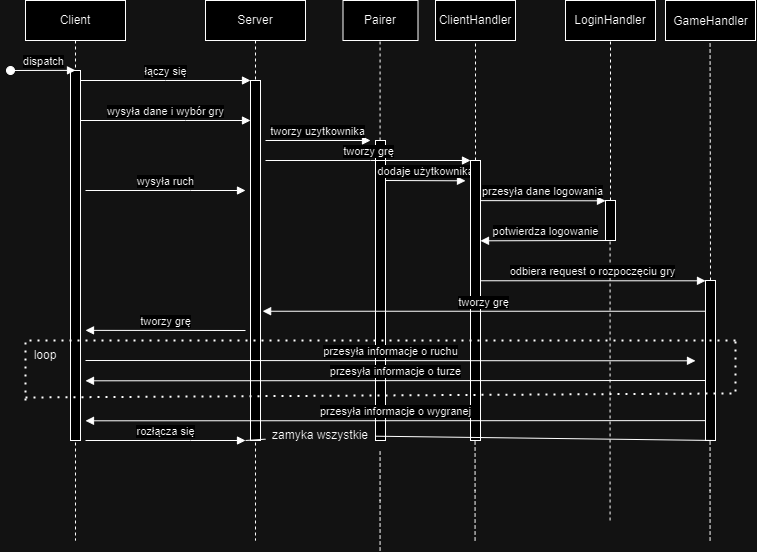

The diagram above was exported from draw.io. Its source (the exported page's mxGraphModel, read from the mxfile embedded in the PNG):
<mxGraphModel dx="913" dy="491" grid="1" gridSize="10" guides="1" tooltips="1" connect="1" arrows="1" fold="1" page="1" pageScale="1" pageWidth="850" pageHeight="1100" math="0" shadow="0">
  <root>
    <mxCell id="0" />
    <mxCell id="1" parent="0" />
    <mxCell id="aM9ryv3xv72pqoxQDRHE-1" value="Client" style="shape=umlLifeline;perimeter=lifelinePerimeter;whiteSpace=wrap;html=1;container=0;dropTarget=0;collapsible=0;recursiveResize=0;outlineConnect=0;portConstraint=eastwest;newEdgeStyle={&quot;edgeStyle&quot;:&quot;elbowEdgeStyle&quot;,&quot;elbow&quot;:&quot;vertical&quot;,&quot;curved&quot;:0,&quot;rounded&quot;:0};" parent="1" vertex="1">
      <mxGeometry x="40" y="40" width="100" height="540" as="geometry" />
    </mxCell>
    <mxCell id="aM9ryv3xv72pqoxQDRHE-2" value="" style="html=1;points=[];perimeter=orthogonalPerimeter;outlineConnect=0;targetShapes=umlLifeline;portConstraint=eastwest;newEdgeStyle={&quot;edgeStyle&quot;:&quot;elbowEdgeStyle&quot;,&quot;elbow&quot;:&quot;vertical&quot;,&quot;curved&quot;:0,&quot;rounded&quot;:0};" parent="aM9ryv3xv72pqoxQDRHE-1" vertex="1">
      <mxGeometry x="45" y="70" width="10" height="370" as="geometry" />
    </mxCell>
    <mxCell id="aM9ryv3xv72pqoxQDRHE-3" value="dispatch" style="html=1;verticalAlign=bottom;startArrow=oval;endArrow=block;startSize=8;edgeStyle=elbowEdgeStyle;elbow=vertical;curved=0;rounded=0;" parent="aM9ryv3xv72pqoxQDRHE-1" target="aM9ryv3xv72pqoxQDRHE-2" edge="1">
      <mxGeometry relative="1" as="geometry">
        <mxPoint x="-15" y="70" as="sourcePoint" />
      </mxGeometry>
    </mxCell>
    <mxCell id="aM9ryv3xv72pqoxQDRHE-5" value="Server" style="shape=umlLifeline;perimeter=lifelinePerimeter;whiteSpace=wrap;html=1;container=0;dropTarget=0;collapsible=0;recursiveResize=0;outlineConnect=0;portConstraint=eastwest;newEdgeStyle={&quot;edgeStyle&quot;:&quot;elbowEdgeStyle&quot;,&quot;elbow&quot;:&quot;vertical&quot;,&quot;curved&quot;:0,&quot;rounded&quot;:0};" parent="1" vertex="1">
      <mxGeometry x="220" y="40" width="100" height="540" as="geometry" />
    </mxCell>
    <mxCell id="aM9ryv3xv72pqoxQDRHE-6" value="" style="html=1;points=[];perimeter=orthogonalPerimeter;outlineConnect=0;targetShapes=umlLifeline;portConstraint=eastwest;newEdgeStyle={&quot;edgeStyle&quot;:&quot;elbowEdgeStyle&quot;,&quot;elbow&quot;:&quot;vertical&quot;,&quot;curved&quot;:0,&quot;rounded&quot;:0};" parent="aM9ryv3xv72pqoxQDRHE-5" vertex="1">
      <mxGeometry x="45" y="80" width="10" height="360" as="geometry" />
    </mxCell>
    <mxCell id="aM9ryv3xv72pqoxQDRHE-7" value="łączy się" style="html=1;verticalAlign=bottom;endArrow=block;edgeStyle=elbowEdgeStyle;elbow=vertical;curved=0;rounded=0;" parent="1" source="aM9ryv3xv72pqoxQDRHE-2" target="aM9ryv3xv72pqoxQDRHE-6" edge="1">
      <mxGeometry relative="1" as="geometry">
        <mxPoint x="195" y="130" as="sourcePoint" />
        <Array as="points">
          <mxPoint x="180" y="120" />
        </Array>
      </mxGeometry>
    </mxCell>
    <mxCell id="aM9ryv3xv72pqoxQDRHE-9" value="wysyła dane i wybór gry" style="html=1;verticalAlign=bottom;endArrow=block;edgeStyle=elbowEdgeStyle;elbow=horizontal;curved=0;rounded=0;" parent="1" source="aM9ryv3xv72pqoxQDRHE-2" target="aM9ryv3xv72pqoxQDRHE-6" edge="1">
      <mxGeometry relative="1" as="geometry">
        <mxPoint x="175" y="160" as="sourcePoint" />
        <Array as="points">
          <mxPoint x="200" y="160" />
        </Array>
        <mxPoint x="340" y="150" as="targetPoint" />
      </mxGeometry>
    </mxCell>
    <mxCell id="8lF7yaq4pHystT6_2i3B-6" value="wysyła ruch" style="html=1;verticalAlign=bottom;endArrow=block;edgeStyle=elbowEdgeStyle;elbow=horizontal;curved=0;rounded=0;" edge="1" parent="1">
      <mxGeometry relative="1" as="geometry">
        <mxPoint x="100" y="230" as="sourcePoint" />
        <Array as="points">
          <mxPoint x="205" y="230" />
        </Array>
        <mxPoint x="260" y="230" as="targetPoint" />
      </mxGeometry>
    </mxCell>
    <mxCell id="8lF7yaq4pHystT6_2i3B-7" value="rozłącza się" style="html=1;verticalAlign=bottom;endArrow=block;edgeStyle=elbowEdgeStyle;elbow=vertical;curved=0;rounded=0;" edge="1" parent="1">
      <mxGeometry relative="1" as="geometry">
        <mxPoint x="100" y="480" as="sourcePoint" />
        <Array as="points">
          <mxPoint x="205" y="480" />
        </Array>
        <mxPoint x="260" y="480" as="targetPoint" />
      </mxGeometry>
    </mxCell>
    <mxCell id="8lF7yaq4pHystT6_2i3B-9" value="" style="html=1;points=[];perimeter=orthogonalPerimeter;outlineConnect=0;targetShapes=umlLifeline;portConstraint=eastwest;newEdgeStyle={&quot;edgeStyle&quot;:&quot;elbowEdgeStyle&quot;,&quot;elbow&quot;:&quot;vertical&quot;,&quot;curved&quot;:0,&quot;rounded&quot;:0};" vertex="1" parent="1">
      <mxGeometry x="390" y="180" width="10" height="300" as="geometry" />
    </mxCell>
    <mxCell id="8lF7yaq4pHystT6_2i3B-10" value="tworzy uzytkownika" style="html=1;verticalAlign=bottom;endArrow=block;edgeStyle=elbowEdgeStyle;elbow=horizontal;curved=0;rounded=0;" edge="1" parent="1">
      <mxGeometry relative="1" as="geometry">
        <mxPoint x="280" y="180" as="sourcePoint" />
        <Array as="points">
          <mxPoint x="385" y="180" />
        </Array>
        <mxPoint x="385" y="180" as="targetPoint" />
      </mxGeometry>
    </mxCell>
    <mxCell id="8lF7yaq4pHystT6_2i3B-12" value="" style="rounded=0;whiteSpace=wrap;html=1;" vertex="1" parent="1">
      <mxGeometry x="357.5" y="40" width="75" height="40" as="geometry" />
    </mxCell>
    <mxCell id="8lF7yaq4pHystT6_2i3B-13" value="tworzy grę" style="html=1;verticalAlign=bottom;endArrow=block;edgeStyle=elbowEdgeStyle;elbow=horizontal;curved=0;rounded=0;" edge="1" parent="1" target="8lF7yaq4pHystT6_2i3B-19">
      <mxGeometry relative="1" as="geometry">
        <mxPoint x="280" y="200" as="sourcePoint" />
        <Array as="points">
          <mxPoint x="385" y="200" />
        </Array>
        <mxPoint x="470" y="200" as="targetPoint" />
      </mxGeometry>
    </mxCell>
    <mxCell id="8lF7yaq4pHystT6_2i3B-14" value="dodaje użytkownika" style="html=1;verticalAlign=bottom;endArrow=block;edgeStyle=elbowEdgeStyle;elbow=vertical;curved=0;rounded=0;" edge="1" parent="1">
      <mxGeometry relative="1" as="geometry">
        <mxPoint x="400" y="220" as="sourcePoint" />
        <Array as="points" />
        <mxPoint x="480" y="220" as="targetPoint" />
      </mxGeometry>
    </mxCell>
    <mxCell id="8lF7yaq4pHystT6_2i3B-15" value="Pairer" style="text;html=1;strokeColor=none;fillColor=none;align=center;verticalAlign=middle;whiteSpace=wrap;rounded=0;" vertex="1" parent="1">
      <mxGeometry x="365" y="45" width="60" height="30" as="geometry" />
    </mxCell>
    <mxCell id="8lF7yaq4pHystT6_2i3B-16" value="" style="endArrow=none;dashed=1;html=1;rounded=0;entryX=0.5;entryY=1;entryDx=0;entryDy=0;" edge="1" parent="1">
      <mxGeometry width="50" height="50" relative="1" as="geometry">
        <mxPoint x="394.57" y="180" as="sourcePoint" />
        <mxPoint x="394.57" y="80" as="targetPoint" />
      </mxGeometry>
    </mxCell>
    <mxCell id="8lF7yaq4pHystT6_2i3B-17" value="" style="rounded=0;whiteSpace=wrap;html=1;" vertex="1" parent="1">
      <mxGeometry x="450" y="40" width="80" height="40" as="geometry" />
    </mxCell>
    <mxCell id="8lF7yaq4pHystT6_2i3B-18" value="ClientHandler" style="text;html=1;strokeColor=none;fillColor=none;align=center;verticalAlign=middle;whiteSpace=wrap;rounded=0;" vertex="1" parent="1">
      <mxGeometry x="450" y="47.5" width="80" height="25" as="geometry" />
    </mxCell>
    <mxCell id="8lF7yaq4pHystT6_2i3B-19" value="" style="html=1;points=[];perimeter=orthogonalPerimeter;outlineConnect=0;targetShapes=umlLifeline;portConstraint=eastwest;newEdgeStyle={&quot;edgeStyle&quot;:&quot;elbowEdgeStyle&quot;,&quot;elbow&quot;:&quot;vertical&quot;,&quot;curved&quot;:0,&quot;rounded&quot;:0};" vertex="1" parent="1">
      <mxGeometry x="485" y="200" width="10" height="280" as="geometry" />
    </mxCell>
    <mxCell id="8lF7yaq4pHystT6_2i3B-20" value="" style="endArrow=none;dashed=1;html=1;rounded=0;entryX=0.5;entryY=1;entryDx=0;entryDy=0;" edge="1" parent="1" source="8lF7yaq4pHystT6_2i3B-19" target="8lF7yaq4pHystT6_2i3B-17">
      <mxGeometry width="50" height="50" relative="1" as="geometry">
        <mxPoint x="220" y="230" as="sourcePoint" />
        <mxPoint x="270" y="180" as="targetPoint" />
      </mxGeometry>
    </mxCell>
    <mxCell id="8lF7yaq4pHystT6_2i3B-21" value="przesyła dane logowania" style="html=1;verticalAlign=bottom;endArrow=block;edgeStyle=elbowEdgeStyle;elbow=vertical;curved=0;rounded=0;" edge="1" parent="1">
      <mxGeometry relative="1" as="geometry">
        <mxPoint x="495" y="240.13" as="sourcePoint" />
        <Array as="points" />
        <mxPoint x="620" y="240" as="targetPoint" />
      </mxGeometry>
    </mxCell>
    <mxCell id="8lF7yaq4pHystT6_2i3B-22" value="" style="html=1;points=[];perimeter=orthogonalPerimeter;outlineConnect=0;targetShapes=umlLifeline;portConstraint=eastwest;newEdgeStyle={&quot;edgeStyle&quot;:&quot;elbowEdgeStyle&quot;,&quot;elbow&quot;:&quot;vertical&quot;,&quot;curved&quot;:0,&quot;rounded&quot;:0};" vertex="1" parent="1">
      <mxGeometry x="620" y="240" width="10" height="40" as="geometry" />
    </mxCell>
    <mxCell id="8lF7yaq4pHystT6_2i3B-24" value="potwierdza logowanie" style="html=1;verticalAlign=bottom;endArrow=block;edgeStyle=elbowEdgeStyle;elbow=vertical;curved=0;rounded=0;" edge="1" parent="1" source="8lF7yaq4pHystT6_2i3B-22">
      <mxGeometry relative="1" as="geometry">
        <mxPoint x="585" y="280.26" as="sourcePoint" />
        <Array as="points" />
        <mxPoint x="495" y="280" as="targetPoint" />
      </mxGeometry>
    </mxCell>
    <mxCell id="8lF7yaq4pHystT6_2i3B-25" value="" style="rounded=0;whiteSpace=wrap;html=1;" vertex="1" parent="1">
      <mxGeometry x="580" y="40" width="90" height="40" as="geometry" />
    </mxCell>
    <mxCell id="8lF7yaq4pHystT6_2i3B-26" value="LoginHandler" style="text;html=1;strokeColor=none;fillColor=none;align=center;verticalAlign=middle;whiteSpace=wrap;rounded=0;" vertex="1" parent="1">
      <mxGeometry x="595" y="45" width="60" height="30" as="geometry" />
    </mxCell>
    <mxCell id="8lF7yaq4pHystT6_2i3B-27" value="" style="endArrow=none;dashed=1;html=1;rounded=0;entryX=0.5;entryY=1;entryDx=0;entryDy=0;" edge="1" parent="1" source="8lF7yaq4pHystT6_2i3B-22" target="8lF7yaq4pHystT6_2i3B-25">
      <mxGeometry width="50" height="50" relative="1" as="geometry">
        <mxPoint x="570" y="240" as="sourcePoint" />
        <mxPoint x="620" y="190" as="targetPoint" />
      </mxGeometry>
    </mxCell>
    <mxCell id="8lF7yaq4pHystT6_2i3B-28" value="" style="endArrow=none;dashed=1;html=1;rounded=0;" edge="1" parent="1">
      <mxGeometry width="50" height="50" relative="1" as="geometry">
        <mxPoint x="624.57" y="560" as="sourcePoint" />
        <mxPoint x="624.57" y="280" as="targetPoint" />
      </mxGeometry>
    </mxCell>
    <mxCell id="8lF7yaq4pHystT6_2i3B-29" value="odbiera request o rozpoczęciu gry" style="html=1;verticalAlign=bottom;endArrow=block;edgeStyle=elbowEdgeStyle;elbow=vertical;curved=0;rounded=0;" edge="1" parent="1" target="8lF7yaq4pHystT6_2i3B-30">
      <mxGeometry relative="1" as="geometry">
        <mxPoint x="495" y="320.26" as="sourcePoint" />
        <Array as="points" />
        <mxPoint x="670" y="320" as="targetPoint" />
      </mxGeometry>
    </mxCell>
    <mxCell id="8lF7yaq4pHystT6_2i3B-30" value="" style="html=1;points=[];perimeter=orthogonalPerimeter;outlineConnect=0;targetShapes=umlLifeline;portConstraint=eastwest;newEdgeStyle={&quot;edgeStyle&quot;:&quot;elbowEdgeStyle&quot;,&quot;elbow&quot;:&quot;vertical&quot;,&quot;curved&quot;:0,&quot;rounded&quot;:0};" vertex="1" parent="1">
      <mxGeometry x="720" y="320" width="10" height="160" as="geometry" />
    </mxCell>
    <mxCell id="8lF7yaq4pHystT6_2i3B-31" value="tworzy grę" style="html=1;verticalAlign=bottom;endArrow=block;edgeStyle=elbowEdgeStyle;elbow=vertical;curved=0;rounded=0;" edge="1" parent="1" source="8lF7yaq4pHystT6_2i3B-30">
      <mxGeometry relative="1" as="geometry">
        <mxPoint x="670" y="350" as="sourcePoint" />
        <Array as="points" />
        <mxPoint x="277.13043478260875" y="350.34913043478264" as="targetPoint" />
      </mxGeometry>
    </mxCell>
    <mxCell id="8lF7yaq4pHystT6_2i3B-32" value="" style="rounded=0;whiteSpace=wrap;html=1;" vertex="1" parent="1">
      <mxGeometry x="680" y="40" width="90" height="40" as="geometry" />
    </mxCell>
    <mxCell id="8lF7yaq4pHystT6_2i3B-34" value="" style="endArrow=none;dashed=1;html=1;rounded=0;entryX=0.355;entryY=1.156;entryDx=0;entryDy=0;entryPerimeter=0;" edge="1" parent="1">
      <mxGeometry width="50" height="50" relative="1" as="geometry">
        <mxPoint x="725.0100000000001" y="320" as="sourcePoint" />
        <mxPoint x="724.565" y="82.57000000000005" as="targetPoint" />
      </mxGeometry>
    </mxCell>
    <mxCell id="8lF7yaq4pHystT6_2i3B-35" value="GameHandler" style="text;html=1;strokeColor=none;fillColor=none;align=center;verticalAlign=middle;whiteSpace=wrap;rounded=0;" vertex="1" parent="1">
      <mxGeometry x="687.5" y="45" width="75" height="32.5" as="geometry" />
    </mxCell>
    <mxCell id="8lF7yaq4pHystT6_2i3B-36" value="tworzy grę" style="html=1;verticalAlign=bottom;endArrow=block;edgeStyle=elbowEdgeStyle;elbow=vertical;curved=0;rounded=0;" edge="1" parent="1">
      <mxGeometry relative="1" as="geometry">
        <mxPoint x="260" y="370" as="sourcePoint" />
        <Array as="points" />
        <mxPoint x="100.00043478260875" y="369.6091304347826" as="targetPoint" />
      </mxGeometry>
    </mxCell>
    <mxCell id="8lF7yaq4pHystT6_2i3B-37" value="przesyła informacje o ruchu" style="html=1;verticalAlign=bottom;endArrow=block;edgeStyle=elbowEdgeStyle;elbow=vertical;curved=0;rounded=0;" edge="1" parent="1">
      <mxGeometry relative="1" as="geometry">
        <mxPoint x="100" y="400" as="sourcePoint" />
        <Array as="points" />
        <mxPoint x="710" y="400" as="targetPoint" />
      </mxGeometry>
    </mxCell>
    <mxCell id="8lF7yaq4pHystT6_2i3B-38" value="przesyła informacje o turze" style="html=1;verticalAlign=bottom;endArrow=block;edgeStyle=elbowEdgeStyle;elbow=vertical;curved=0;rounded=0;" edge="1" parent="1">
      <mxGeometry relative="1" as="geometry">
        <mxPoint x="720" y="420" as="sourcePoint" />
        <Array as="points" />
        <mxPoint x="100" y="420" as="targetPoint" />
      </mxGeometry>
    </mxCell>
    <mxCell id="8lF7yaq4pHystT6_2i3B-39" value="przesyła informacje o wygranej" style="html=1;verticalAlign=bottom;endArrow=block;edgeStyle=elbowEdgeStyle;elbow=vertical;curved=0;rounded=0;" edge="1" parent="1">
      <mxGeometry relative="1" as="geometry">
        <mxPoint x="720" y="460.13" as="sourcePoint" />
        <Array as="points" />
        <mxPoint x="100" y="460.13" as="targetPoint" />
      </mxGeometry>
    </mxCell>
    <mxCell id="8lF7yaq4pHystT6_2i3B-41" value="" style="endArrow=none;html=1;rounded=0;" edge="1" parent="1" source="8lF7yaq4pHystT6_2i3B-42">
      <mxGeometry width="50" height="50" relative="1" as="geometry">
        <mxPoint x="260" y="480" as="sourcePoint" />
        <mxPoint x="730" y="480" as="targetPoint" />
      </mxGeometry>
    </mxCell>
    <mxCell id="8lF7yaq4pHystT6_2i3B-43" value="" style="endArrow=none;html=1;rounded=0;" edge="1" parent="1" target="8lF7yaq4pHystT6_2i3B-42">
      <mxGeometry width="50" height="50" relative="1" as="geometry">
        <mxPoint x="260" y="480" as="sourcePoint" />
        <mxPoint x="730" y="480" as="targetPoint" />
      </mxGeometry>
    </mxCell>
    <mxCell id="8lF7yaq4pHystT6_2i3B-42" value="zamyka wszystkie" style="text;html=1;strokeColor=none;fillColor=none;align=center;verticalAlign=middle;whiteSpace=wrap;rounded=0;" vertex="1" parent="1">
      <mxGeometry x="280" y="460" width="110" height="30" as="geometry" />
    </mxCell>
    <mxCell id="8lF7yaq4pHystT6_2i3B-44" value="" style="endArrow=none;dashed=1;html=1;rounded=0;" edge="1" parent="1">
      <mxGeometry width="50" height="50" relative="1" as="geometry">
        <mxPoint x="489.57" y="580" as="sourcePoint" />
        <mxPoint x="489.57" y="480" as="targetPoint" />
        <Array as="points">
          <mxPoint x="489.57" y="530" />
        </Array>
      </mxGeometry>
    </mxCell>
    <mxCell id="8lF7yaq4pHystT6_2i3B-45" value="" style="endArrow=none;dashed=1;html=1;rounded=0;" edge="1" parent="1">
      <mxGeometry width="50" height="50" relative="1" as="geometry">
        <mxPoint x="724.5699999999999" y="580" as="sourcePoint" />
        <mxPoint x="724.5699999999999" y="480" as="targetPoint" />
        <Array as="points">
          <mxPoint x="724.5699999999999" y="530" />
        </Array>
      </mxGeometry>
    </mxCell>
    <mxCell id="8lF7yaq4pHystT6_2i3B-46" value="" style="endArrow=none;dashed=1;html=1;rounded=0;" edge="1" parent="1">
      <mxGeometry width="50" height="50" relative="1" as="geometry">
        <mxPoint x="394.57" y="590" as="sourcePoint" />
        <mxPoint x="394.57" y="490" as="targetPoint" />
        <Array as="points">
          <mxPoint x="394.57" y="540" />
        </Array>
      </mxGeometry>
    </mxCell>
    <mxCell id="8lF7yaq4pHystT6_2i3B-48" value="" style="endArrow=none;dashed=1;html=1;dashPattern=1 3;strokeWidth=2;rounded=0;" edge="1" parent="1">
      <mxGeometry width="50" height="50" relative="1" as="geometry">
        <mxPoint x="40" y="437" as="sourcePoint" />
        <mxPoint x="750" y="380" as="targetPoint" />
        <Array as="points">
          <mxPoint x="750" y="432.90999999999997" />
        </Array>
      </mxGeometry>
    </mxCell>
    <mxCell id="8lF7yaq4pHystT6_2i3B-49" value="" style="endArrow=none;dashed=1;html=1;dashPattern=1 3;strokeWidth=2;rounded=0;" edge="1" parent="1">
      <mxGeometry width="50" height="50" relative="1" as="geometry">
        <mxPoint x="40" y="440" as="sourcePoint" />
        <mxPoint x="750" y="380" as="targetPoint" />
        <Array as="points">
          <mxPoint x="40" y="380" />
        </Array>
      </mxGeometry>
    </mxCell>
    <mxCell id="8lF7yaq4pHystT6_2i3B-50" value="loop" style="text;html=1;strokeColor=none;fillColor=none;align=center;verticalAlign=middle;whiteSpace=wrap;rounded=0;" vertex="1" parent="1">
      <mxGeometry x="30" y="380" width="60" height="30" as="geometry" />
    </mxCell>
  </root>
</mxGraphModel>